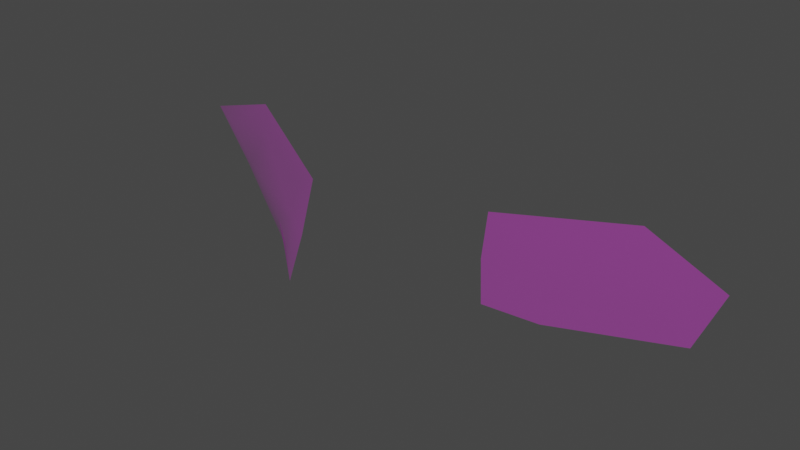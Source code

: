 # Source: harold_eyelids.blend  (saved by Blender 4.1.24; exported with 4.5.12 LTS)
import bpy
from mathutils import Matrix  # noqa: F401  (used for matrix-valued properties, if any)

bpy.ops.wm.read_factory_settings(use_empty=True)
scene = bpy.context.scene
scene.name = 'Scene'

# ---- collections
col_collection = bpy.data.collections.new('Collection'); scene.collection.children.link(col_collection)

# ---- images (referenced by path relative to the original .blend; pixels are not part of the script)
import os
ASSET_DIR = os.environ.get("B2B_ASSET_DIR", "")  # directory of the original .blend (textures are referenced by path, not embedded)
HERE = os.path.dirname(os.path.abspath(__file__))  # packed textures are extracted next to this script under _unpacked/

def load_image(name, relpath, width, height, colorspace="sRGB"):
    """Load a texture the original file referenced (path relative to the .blend, or extracted next to this script)."""
    p = next((c for c in (os.path.join(HERE, relpath), os.path.join(ASSET_DIR, relpath)) if relpath and os.path.exists(c)), "")
    if p:
        img = bpy.data.images.load(p, check_existing=True)
        img.name = name
    else:  # same state as the original file: an image datablock whose file is absent (Cycles renders it pink)
        img = bpy.data.images.new(name, width, height)
        img.source = "FILE"
        img.filepath = "//" + (relpath or name)
    img.colorspace_settings.name = colorspace
    return img
img_harold_png = load_image('Harold.png', 'Harold.png', 1024, 1024, 'sRGB')

# ---- materials (node trees are filled in below, after node groups)
mat_man = bpy.data.materials.new('Man')
mat_man.use_transparent_shadow = False
mat_man.diffuse_color = (0.8, 0.2864, 0.1746, 1.0)
mat_man.roughness = 0.0
mat_man.specular_intensity = 0.0

# ---- material node trees
mat_man.use_nodes = True; mat_man.node_tree.nodes.clear()
_N = mat_man.node_tree.nodes; _L = mat_man.node_tree.links
n0 = _N.new('ShaderNodeBsdfPrincipled'); n0.name = 'Principled BSDF'; n0.location = (10, 300)
n0.distribution = 'GGX'
n0.subsurface_method = 'RANDOM_WALK_SKIN'
n0.inputs[2].default_value = 0.0
n0.inputs[3].default_value = 1.45
n0.inputs[4].default_value = 0.2
n0.inputs[13].default_value = 0.0
n0.inputs[27].default_value = (0.0, 0.0, 0.0, 1.0)
n0.inputs[28].default_value = 1.0
n1 = _N.new('ShaderNodeOutputMaterial'); n1.name = 'Material Output'; n1.location = (300, 300)
n2 = _N.new('ShaderNodeNormalMap'); n2.name = 'Normal Map'; n2.location = (-300, -300)
n2.label = 'Normal/Map'
n3 = _N.new('ShaderNodeTexImage'); n3.name = 'Image Texture'; n3.location = (-300, 600)
n3.image = img_harold_png
_L.new(n0.outputs[0], n1.inputs[0])
_L.new(n2.outputs[0], n0.inputs[5])
_L.new(n3.outputs[0], n0.inputs[0])
n1.is_active_output = True

# ---- world
world_world = bpy.data.worlds.new('World'); scene.world = world_world
world_world.use_nodes = True; world_world.node_tree.nodes.clear()
_N = world_world.node_tree.nodes; _L = world_world.node_tree.links
n0 = _N.new('ShaderNodeOutputWorld'); n0.name = 'World Output'; n0.location = (300, 300)
n1 = _N.new('ShaderNodeBackground'); n1.name = 'Background'; n1.location = (10, 300)
n1.inputs[0].default_value = (0.05088, 0.05088, 0.05088, 1.0)
_L.new(n1.outputs[0], n0.inputs[0])
n0.is_active_output = True
world_world.color = (0.05088, 0.05088, 0.05088)
world_world.use_sun_shadow = False
world_world.sun_shadow_jitter_overblur = 0.0

# ---- meshes
me_pcube2_001 = bpy.data.meshes.new('pCube2.001')
me_pcube2_001.from_pydata([(-0.09576, 3.555, -0.03856), (-0.1339, 3.561, -0.06985), (-0.09731, 3.61, -0.05821), (-0.1648, 3.622, -0.08943), (-0.2133, 3.572, -0.1157), (-0.233, 3.608, -0.1125), (0.1944, 3.577, -0.0998), (0.1238, 3.568, -0.08836), (0.09117, 3.567, -0.08155), (0.09349, 3.615, -0.08265), (0.1632, 3.619, -0.1015), (0.2102, 3.603, -0.105), (-0.1219, 3.541, -0.06449), (-0.07641, 3.543, -0.02352), (-0.07311, 3.621, -0.04972), (-0.1677, 3.645, -0.0938), (-0.254, 3.615, -0.1192), (-0.2316, 3.562, -0.1286), (0.1109, 3.549, -0.08552), (0.217, 3.565, -0.1023), (0.1722, 3.639, -0.1073), (0.06865, 3.628, -0.07747), (0.235, 3.609, -0.1094), (0.06624, 3.553, -0.07621), (-0.09654, 3.583, -0.04839), (0.09233, 3.591, -0.0821), (-0.07226, 3.58, -0.03477), (0.06475, 3.59, -0.07628)], [], [(1, 0, 24, 2, 3, 5, 4), (7, 6, 11, 10, 9, 25, 8), (0, 1, 12, 13), (24, 0, 13, 26), (3, 2, 14, 15), (4, 5, 16, 17), (5, 3, 15, 16), (6, 7, 18, 19), (9, 10, 20, 21), (10, 11, 22, 20), (11, 6, 19, 22), (7, 8, 23, 18), (25, 9, 21, 27), (1, 4, 17, 12), (8, 25, 27, 23), (2, 24, 26, 14)])
me_pcube2_001.polygons.foreach_set('use_smooth', [True] * 16)
_uv = me_pcube2_001.uv_layers.new(name='UVMap')
_uv.uv.foreach_set('vector', [0.2485, 0.6622, 0.2591, 0.6637, 0.2562, 0.6692, 0.2533, 0.6747, 0.238, 0.6732, 0.2277, 0.6668, 0.2316, 0.6623, 0.3292, 0.6798, 0.3104, 0.6719, 0.3077, 0.6641, 0.3212, 0.662, 0.3412, 0.6687, 0.34, 0.6754, 0.3387, 0.6821, 0.2591, 0.6637, 0.2485, 0.6622, 0.253, 0.6571, 0.2749, 0.6608, 0.2562, 0.6692, 0.2591, 0.6637, 0.2749, 0.6608, 0.2682, 0.6714, 0.238, 0.6732, 0.2533, 0.6747, 0.2615, 0.6819, 0.2344, 0.679, 0.2316, 0.6623, 0.2277, 0.6668, 0.2195, 0.6658, 0.2252, 0.6587, 0.2277, 0.6668, 0.238, 0.6732, 0.2344, 0.679, 0.2195, 0.6658, 0.3104, 0.6719, 0.3292, 0.6798, 0.3325, 0.6887, 0.2988, 0.6736, 0.3412, 0.6687, 0.3212, 0.662, 0.3185, 0.6525, 0.3559, 0.6655, 0.3212, 0.662, 0.3077, 0.6641, 0.2957, 0.6592, 0.3185, 0.6525, 0.3077, 0.6641, 0.3104, 0.6719, 0.2988, 0.6736, 0.2957, 0.6592, 0.3292, 0.6798, 0.3387, 0.6821, 0.3501, 0.6897, 0.3325, 0.6887, 0.34, 0.6754, 0.3412, 0.6687, 0.3559, 0.6655, 0.353, 0.6776, 0.2485, 0.6622, 0.2316, 0.6623, 0.2252, 0.6587, 0.253, 0.6571, 0.3387, 0.6821, 0.34, 0.6754, 0.353, 0.6776, 0.3501, 0.6897, 0.2533, 0.6747, 0.2562, 0.6692, 0.2682, 0.6714, 0.2615, 0.6819])
me_pcube2_001.materials.append(mat_man)
me_pcube2_001.update()
me_pcube2_001.normals_split_custom_set([tuple(v) for v in zip(*[iter([-0.5076, -0.04649, 0.8603, -0.5555, 0.0422, 0.8304, -0.4532, 0.1666, 0.8757, -0.4272, 0.1528, 0.8912, -0.4025, 0.08008, 0.9119, -0.389, -0.0745, 0.9182, -0.4713, -0.1148, 0.8745, 0.177, 0.0648, 0.9821, 0.1647, 0.07825, 0.9832, 0.1533, 0.1388, 0.9784, 0.1991, 0.1312, 0.9712, 0.2238, 0.08437, 0.971, 0.1981, 0.0486, 0.979, 0.2013, 0.02752, 0.9791, -0.5555, 0.0422, 0.8304, -0.5076, -0.04649, 0.8603, -0.6131, -0.1466, 0.7763, -0.5327, 0.1488, 0.8331, -0.4532, 0.1666, 0.8757, -0.5555, 0.0422, 0.8304, -0.5327, 0.1488, 0.8331, -0.4472, 0.2949, 0.8444, -0.4025, 0.08008, 0.9119, -0.4272, 0.1528, 0.8912, -0.4261, 0.2446, 0.871, -0.3536, 0.1108, 0.9288, -0.4713, -0.1148, 0.8745, -0.389, -0.0745, 0.9182, -0.3805, -0.153, 0.912, -0.4417, -0.2557, 0.8599, -0.389, -0.0745, 0.9182, -0.4025, 0.08008, 0.9119, -0.3536, 0.1108, 0.9288, -0.3805, -0.153, 0.912, 0.1647, 0.07825, 0.9832, 0.177, 0.0648, 0.9821, 0.189, 0.02252, 0.9817, 0.1524, 0.08744, 0.9844, 0.2238, 0.08437, 0.971, 0.1991, 0.1312, 0.9712, 0.183, 0.1775, 0.967, 0.2244, 0.05292, 0.9731, 0.1991, 0.1312, 0.9712, 0.1533, 0.1388, 0.9784, 0.1452, 0.1438, 0.9789, 0.183, 0.1775, 0.967, 0.1533, 0.1388, 0.9784, 0.1647, 0.07825, 0.9832, 0.1524, 0.08744, 0.9844, 0.1452, 0.1438, 0.9789, 0.177, 0.0648, 0.9821, 0.2013, 0.02752, 0.9791, 0.2049, 0.009979, 0.9787, 0.189, 0.02252, 0.9817, 0.1981, 0.0486, 0.979, 0.2238, 0.08437, 0.971, 0.2244, 0.05292, 0.9731, 0.2063, 0.0107, 0.9784, -0.5076, -0.04649, 0.8603, -0.4713, -0.1148, 0.8745, -0.4417, -0.2557, 0.8599, -0.6131, -0.1466, 0.7763, 0.2013, 0.02752, 0.9791, 0.1981, 0.0486, 0.979, 0.2063, 0.0107, 0.9784, 0.2049, 0.009979, 0.9787, -0.4272, 0.1528, 0.8912, -0.4532, 0.1666, 0.8757, -0.4472, 0.2949, 0.8444, -0.4261, 0.2446, 0.871])] * 3)])

# ---- objects
ob_pcube2_001 = bpy.data.objects.new('pCube2.001', me_pcube2_001)

# ---- transforms, parenting, visibility, modifiers, constraints
ob_pcube2_001.location = (3.83e-08, -4.321e-09, 1.911e-09)
ob_pcube2_001.rotation_euler = (1.57, -0.0009811, 0.0003527)
ob_pcube2_001.scale = (0.6866, 0.6866, 0.6866)
ob_pcube2_001.color = (0.8, 0.8, 0.8, 1.0)
_vg = ob_pcube2_001.vertex_groups.new(name='Bone')
_vg = ob_pcube2_001.vertex_groups.new(name='Bone.001')
_vg = ob_pcube2_001.vertex_groups.new(name='Bone.002')
_vg = ob_pcube2_001.vertex_groups.new(name='Bone.003')
_vg = ob_pcube2_001.vertex_groups.new(name='Bone.004')
_vg = ob_pcube2_001.vertex_groups.new(name='Bone.005')
_vg = ob_pcube2_001.vertex_groups.new(name='Bone.006')
_vg = ob_pcube2_001.vertex_groups.new(name='Bone.007')
_vg = ob_pcube2_001.vertex_groups.new(name='Bone.012')
_vg = ob_pcube2_001.vertex_groups.new(name='Bone.013')
_vg = ob_pcube2_001.vertex_groups.new(name='Bone.014')
_vg = ob_pcube2_001.vertex_groups.new(name='Bone.015')
_vg = ob_pcube2_001.vertex_groups.new(name='Bone.008')
_vg = ob_pcube2_001.vertex_groups.new(name='Bone.009')
_vg = ob_pcube2_001.vertex_groups.new(name='Bone.010')
_vg = ob_pcube2_001.vertex_groups.new(name='Bone.011')
_vg = ob_pcube2_001.vertex_groups.new(name='Bone.016')
_vg = ob_pcube2_001.vertex_groups.new(name='Bone.017')
_vg = ob_pcube2_001.vertex_groups.new(name='Bone.018')
_vg = ob_pcube2_001.vertex_groups.new(name='Bone.019')

# ---- collection membership
col_collection.objects.link(ob_pcube2_001)

# ---- scene / render settings (as saved in the file)
scene.frame_start = 1; scene.frame_end = 250; scene.frame_set(0)
scene.render.engine = 'BLENDER_EEVEE_NEXT'
scene.cycles.sampling_pattern = 'TABULATED_SOBOL'
scene.eevee.ray_tracing_options.trace_max_roughness = 0.0
scene.view_settings.view_transform = 'Filmic'
bpy.context.view_layer.update()

# ---- added for rendering (the .blend has no active camera and no usable light): camera, sun
cam_auto = bpy.data.cameras.new('AutoCamera')
cam_auto.lens = 50.0
cam_auto.sensor_width = 36.0
cam_auto.clip_end = 1000.0
ob_auto_camera = bpy.data.objects.new('AutoCamera', cam_auto)
scene.collection.objects.link(ob_auto_camera)
ob_auto_camera.location = (0.315743, -0.335755, 2.72654)
ob_auto_camera.rotation_euler = (1.09748, -7.21219e-08, 0.694738)
scene.camera = ob_auto_camera
light_auto_sun = bpy.data.lights.new('AutoSun', 'SUN')
light_auto_sun.energy = 3.0
light_auto_sun.angle = 0.0523599
ob_auto_sun = bpy.data.objects.new('AutoSun', light_auto_sun)
scene.collection.objects.link(ob_auto_sun)
ob_auto_sun.rotation_euler = (0.872665, 0.174533, 0.523599)
bpy.context.view_layer.update()
